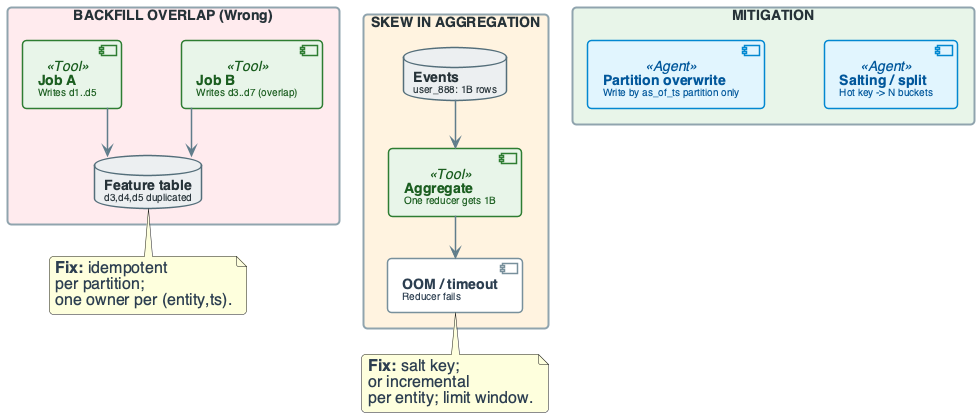

The diagram above was rendered by PlantUML. Its source (embedded in the PNG):
@startuml
'=================================================
' CANONICAL DIAGRAM TEMPLATE - DATA ENGINEERING
'=================================================

top to bottom direction
skinparam linetype ortho
skinparam shadowing false
skinparam roundcorner 8
skinparam handwritten false
skinparam nodesep 60
skinparam ranksep 40

'-------------------------
' FONT & GLOBAL STYLE
'-------------------------
skinparam defaultFontName "Segoe UI, Helvetica, sans-serif"
skinparam defaultFontSize 16
skinparam defaultFontColor #2C3E50

'-------------------------
' GENERIC BOX STYLE
'-------------------------
skinparam rectangle {
    BackgroundColor #F8F9FA
    BorderColor #90A4AE
    BorderThickness 2
    FontColor #263238
    FontSize 14
    FontStyle bold
    Padding 20
}

skinparam component {
    BackgroundColor #FFFFFF
    BorderColor #78909C
    BorderThickness 1.5
    FontSize 14
    Padding 12
}

skinparam database {
    BackgroundColor #ECEFF1
    BorderColor #546E7A
    BorderThickness 1.5
    FontSize 14
    FontColor #263238
}

skinparam arrow {
    Color #607D8B
    Thickness 1.5
    FontSize 11
    FontColor #546E7A
}

'-------------------------
' SEMANTIC STEREOTYPES
'-------------------------
skinparam component<<UI>> {
    BorderColor #8E24AA
    BackgroundColor #F3E5F5
    FontColor #4A148C
}

skinparam component<<Agent>> {
    BorderColor #0288D1
    BackgroundColor #E1F5FE
    FontColor #01579B
}

skinparam component<<Tool>> {
    BorderColor #2E7D32
    BackgroundColor #E8F5E9
    FontColor #1B5E20
}

skinparam component<<Config>> {
    BorderColor #F57C00
    BackgroundColor #FFF3E0
    FontColor #E65100
}

skinparam component<<Bad>> {
    BorderColor #C62828
    BackgroundColor #FFEBEE
    FontColor #B71C1C
}

skinparam component<<V1>> {
    BorderColor #F57C00
    BackgroundColor #FFF3E0
    FontColor #E65100
}

skinparam component<<V2>> {
    BorderColor #2E7D32
    BackgroundColor #E8F5E9
    FontColor #1B5E20
}

skinparam component<<up>> {
    BackgroundColor #E8F5E9
    BorderColor #2E7D32
}

skinparam component<<down>> {
    BackgroundColor #FFEBEE
    BorderColor #C62828
}

skinparam database<<up>> {
    BackgroundColor #E8F5E9
    BorderColor #2E7D32
}

skinparam database<<down>> {
    BackgroundColor #FFEBEE
    BorderColor #C62828
}

skinparam component<<success>> {
    BackgroundColor #E8F5E9
    BorderColor #2E7D32
}

skinparam component<<failure>> {
    BackgroundColor #FFEBEE
    BorderColor #C62828
}

'=================================================

rectangle "BACKFILL OVERLAP (Wrong)" #FFEBEE {
    component "**Job A**\n<size:10>Writes d1..d5</size>" as JA <<Tool>>
    component "**Job B**\n<size:10>Writes d3..d7 (overlap)</size>" as JB <<Tool>>
    database "**Feature table**\n<size:10>d3,d4,d5 duplicated</size>" as DUP
    JA --> DUP
    JB --> DUP
}

rectangle "SKEW IN AGGREGATION" #FFF3E0 {
    database "**Events**\n<size:10>user_888: 1B rows</size>" as EVT
    component "**Aggregate**\n<size:10>One reducer gets 1B</size>" as AGG <<Tool>>
    component "**OOM / timeout**\n<size:10>Reducer fails</size>" as FAIL
    EVT --> AGG
    AGG --> FAIL
}

rectangle "MITIGATION" #E8F5E9 {
    component "**Partition overwrite**\n<size:10>Write by as_of_ts partition only</size>" as M1 <<Agent>>
    component "**Salting / split**\n<size:10>Hot key -> N buckets</size>" as M2 <<Agent>>
}

note bottom of DUP : **Fix:** idempotent\nper partition;\none owner per (entity,ts).
note bottom of FAIL : **Fix:** salt key;\nor incremental\nper entity; limit window.

@enduml